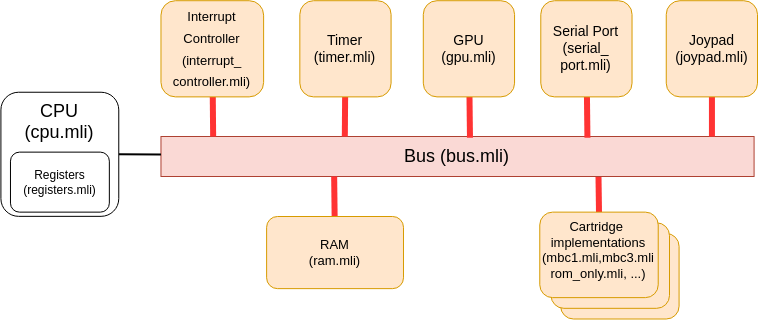

The diagram above was exported from draw.io. Its source (the exported page's mxGraphModel, read from the mxfile embedded in the PNG):
<mxGraphModel dx="3903" dy="3141" grid="1" gridSize="10" guides="1" tooltips="1" connect="1" arrows="1" fold="1" page="1" pageScale="1" pageWidth="827" pageHeight="1169" math="0" shadow="0">
  <root>
    <mxCell id="0" />
    <mxCell id="1" parent="0" />
    <mxCell id="2" style="edgeStyle=orthogonalEdgeStyle;rounded=0;orthogonalLoop=1;jettySize=auto;html=1;exitX=0.5;exitY=0;exitDx=0;exitDy=0;fontSize=13;endArrow=none;endFill=0;strokeWidth=6;strokeColor=#FF3333;" edge="1" source="19" parent="1">
      <mxGeometry relative="1" as="geometry">
        <mxPoint x="758" y="-10" as="targetPoint" />
      </mxGeometry>
    </mxCell>
    <mxCell id="3" value="Bus (bus.mli)" style="rounded=0;whiteSpace=wrap;html=1;fontSize=18;container=0;fillColor=#fad9d5;strokeColor=#ae4132;" vertex="1" parent="1">
      <mxGeometry x="320.47" y="-50" width="593.1100000000001" height="40" as="geometry" />
    </mxCell>
    <mxCell id="4" style="edgeStyle=none;rounded=0;orthogonalLoop=1;jettySize=auto;html=1;exitX=1;exitY=0.5;exitDx=0;exitDy=0;fontSize=13;endArrow=none;endFill=0;strokeWidth=2;" edge="1" source="20" target="3" parent="1">
      <mxGeometry relative="1" as="geometry" />
    </mxCell>
    <mxCell id="5" style="edgeStyle=none;rounded=0;orthogonalLoop=1;jettySize=auto;html=1;entryX=0.088;entryY=0;entryDx=0;entryDy=0;entryPerimeter=0;fontSize=13;endArrow=none;endFill=0;strokeWidth=6;strokeColor=#FF3333;" edge="1" source="6" target="3" parent="1">
      <mxGeometry relative="1" as="geometry" />
    </mxCell>
    <mxCell id="6" value="&lt;font style=&quot;font-size: 13px&quot;&gt;Interrupt&lt;br&gt;Controller&lt;br&gt;(interrupt_&lt;br&gt;controller.mli)&lt;/font&gt;" style="rounded=1;whiteSpace=wrap;html=1;fontSize=18;fillColor=#ffe6cc;strokeColor=#d79b00;container=0;" vertex="1" parent="1">
      <mxGeometry x="320.4660347551343" y="-185.78571428571422" width="102.65402843601896" height="96.17142857142856" as="geometry" />
    </mxCell>
    <mxCell id="7" style="edgeStyle=none;rounded=0;orthogonalLoop=1;jettySize=auto;html=1;entryX=0.31;entryY=0;entryDx=0;entryDy=0;entryPerimeter=0;fontSize=13;endArrow=none;endFill=0;strokeWidth=6;strokeColor=#FF3333;" edge="1" source="8" target="3" parent="1">
      <mxGeometry relative="1" as="geometry" />
    </mxCell>
    <mxCell id="8" value="Timer&lt;br&gt;(timer.mli)" style="rounded=1;whiteSpace=wrap;html=1;fontSize=14;fillColor=#ffe6cc;strokeColor=#d79b00;container=0;" vertex="1" parent="1">
      <mxGeometry x="459.33807266982626" y="-185.78571428571422" width="91.24802527646129" height="96.17142857142856" as="geometry" />
    </mxCell>
    <mxCell id="9" style="edgeStyle=none;rounded=0;orthogonalLoop=1;jettySize=auto;html=1;entryX=0.521;entryY=0.033;entryDx=0;entryDy=0;entryPerimeter=0;fontSize=13;endArrow=none;endFill=0;strokeWidth=6;strokeColor=#FF3333;" edge="1" source="10" target="3" parent="1">
      <mxGeometry relative="1" as="geometry" />
    </mxCell>
    <mxCell id="10" value="GPU&lt;br&gt;(gpu.mli)" style="rounded=1;whiteSpace=wrap;html=1;fontSize=14;strokeWidth=1;fillColor=#ffe6cc;strokeColor=#d79b00;container=0;" vertex="1" parent="1">
      <mxGeometry x="582.8041074249605" y="-185.78571428571422" width="91.24802527646129" height="96.17142857142856" as="geometry" />
    </mxCell>
    <mxCell id="11" style="edgeStyle=none;rounded=0;orthogonalLoop=1;jettySize=auto;html=1;entryX=0.719;entryY=0.033;entryDx=0;entryDy=0;entryPerimeter=0;fontSize=13;endArrow=none;endFill=0;strokeWidth=6;strokeColor=#FF3333;" edge="1" source="12" target="3" parent="1">
      <mxGeometry relative="1" as="geometry" />
    </mxCell>
    <mxCell id="12" value="Serial Port&lt;br&gt;(serial_&lt;br&gt;port.mli)" style="rounded=1;whiteSpace=wrap;html=1;fontSize=14;fillColor=#ffe6cc;strokeColor=#d79b00;container=0;" vertex="1" parent="1">
      <mxGeometry x="700.2859399684044" y="-185.78571428571422" width="91.24802527646129" height="96.17142857142856" as="geometry" />
    </mxCell>
    <mxCell id="13" style="edgeStyle=none;rounded=0;orthogonalLoop=1;jettySize=auto;html=1;entryX=0.929;entryY=0;entryDx=0;entryDy=0;entryPerimeter=0;fontSize=13;endArrow=none;endFill=0;strokeWidth=6;strokeColor=#FF3333;" edge="1" source="14" target="3" parent="1">
      <mxGeometry relative="1" as="geometry" />
    </mxCell>
    <mxCell id="14" value="Joypad&lt;br&gt;(joypad.mli)" style="rounded=1;whiteSpace=wrap;html=1;fontSize=14;fillColor=#ffe6cc;strokeColor=#d79b00;container=0;" vertex="1" parent="1">
      <mxGeometry x="825.7519747235389" y="-185.78571428571422" width="91.24802527646129" height="96.17142857142856" as="geometry" />
    </mxCell>
    <mxCell id="15" style="edgeStyle=none;rounded=0;orthogonalLoop=1;jettySize=auto;html=1;entryX=0.292;entryY=1;entryDx=0;entryDy=0;entryPerimeter=0;fontSize=13;endArrow=none;endFill=0;strokeWidth=6;strokeColor=#FF3333;" edge="1" source="16" target="3" parent="1">
      <mxGeometry relative="1" as="geometry" />
    </mxCell>
    <mxCell id="16" value="RAM&lt;br&gt;(ram.mli)" style="rounded=1;whiteSpace=wrap;html=1;fontSize=13;fillColor=#ffe6cc;strokeColor=#d79b00;container=0;" vertex="1" parent="1">
      <mxGeometry x="426.12006319115324" y="30.002857142857124" width="136.87203791469196" height="72.12857142857142" as="geometry" />
    </mxCell>
    <mxCell id="17" value="" style="rounded=1;whiteSpace=wrap;html=1;fontSize=13;strokeWidth=1;align=left;verticalAlign=top;fillColor=#ffe6cc;strokeColor=#d79b00;container=0;" vertex="1" parent="1">
      <mxGeometry x="720.14436043333" y="47.014285714285734" width="118.4529925078465" height="85.48571428571428" as="geometry" />
    </mxCell>
    <mxCell id="18" value="" style="rounded=1;whiteSpace=wrap;html=1;fontSize=13;strokeWidth=1;align=left;verticalAlign=top;fillColor=#ffe6cc;strokeColor=#d79b00;container=0;" vertex="1" parent="1">
      <mxGeometry x="710.5530250075934" y="36.32857142857142" width="118.4529925078465" height="85.48571428571428" as="geometry" />
    </mxCell>
    <mxCell id="19" value="&lt;font style=&quot;font-size: 13px&quot;&gt;Cartridge &lt;br&gt;implementations&lt;br&gt;(mbc1.mli,mbc3.mli&lt;br&gt;rom_only.mli, ...)&lt;/font&gt;" style="rounded=1;whiteSpace=wrap;html=1;fontSize=13;strokeWidth=1;align=center;verticalAlign=top;fillColor=#ffe6cc;strokeColor=#d79b00;container=0;" vertex="1" parent="1">
      <mxGeometry x="699.2832058823531" y="25.64285714285711" width="118.4529925078465" height="85.48571428571428" as="geometry" />
    </mxCell>
    <mxCell id="20" value="&lt;font style=&quot;font-size: 18px&quot;&gt;CPU&lt;br&gt;(cpu.mli)&lt;br&gt;&lt;br&gt;&lt;br&gt;&lt;br&gt;&lt;/font&gt;" style="rounded=1;whiteSpace=wrap;html=1;aspect=fixed;container=0;" vertex="1" parent="1">
      <mxGeometry x="160.41" y="-94.2614285714285" width="117.8601895734597" height="124.11277251184835" as="geometry" />
    </mxCell>
    <mxCell id="21" value="&lt;font color=&quot;#000000&quot;&gt;Registers&lt;br&gt;(registers.mli)&lt;br&gt;&lt;/font&gt;" style="rounded=1;whiteSpace=wrap;html=1;fontColor=#FF3333;strokeColor=#000000;strokeWidth=1;fillColor=#FFFFFF;container=0;" vertex="1" parent="1">
      <mxGeometry x="169.97" y="-34.36000000000013" width="98.88" height="60" as="geometry" />
    </mxCell>
  </root>
</mxGraphModel>